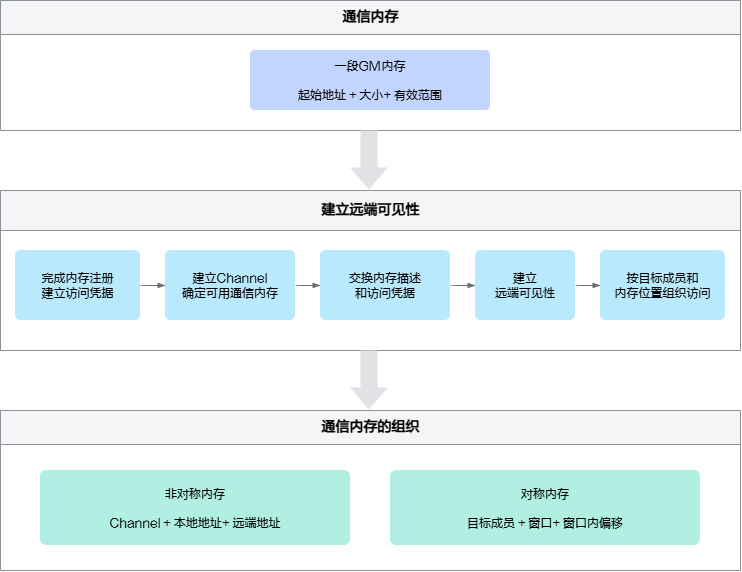

The diagram above was exported from draw.io. Its source (the exported page's mxGraphModel, read from the mxfile embedded in the PNG):
<mxGraphModel dx="2054" dy="1201" grid="1" gridSize="10" guides="1" tooltips="1" connect="1" arrows="1" fold="1" page="1" pageScale="1" pageWidth="780" pageHeight="620" background="#ffffff" math="0" shadow="0">
  <root>
    <mxCell id="0" />
    <mxCell id="1" parent="0" />
    <mxCell id="sourceGroup" parent="1" style="swimlane;html=1;horizontal=1;startSize=34;rounded=0;fontStyle=1;fontSize=14;fillColor=#F4F5F7;strokeColor=#686D75;swimlaneFillColor=#FFFFFF;fontFamily=方正兰亭黑简体;strokeWidth=0.75;fontColor=#000000;" value="通信内存" vertex="1">
      <mxGeometry height="130" width="740" x="20" y="20" as="geometry">
        <mxRectangle height="34" width="100" x="20" y="20" as="alternateBounds" />
      </mxGeometry>
    </mxCell>
    <mxCell id="sourceMemory" parent="sourceGroup" style="rounded=1;arcSize=8;whiteSpace=wrap;html=1;align=center;verticalAlign=middle;fontSize=12;fillColor=light-dark(#c2d5fe, #121212);strokeColor=none;fontFamily=方正兰亭黑简体;fontColor=#000000;" value="一段GM内存&lt;div&gt;&lt;br&gt;起始地址 + 大小+ 有效范围&lt;/div&gt;" vertex="1">
      <mxGeometry height="60" width="240" x="250" y="50" as="geometry" />
    </mxCell>
    <mxCell id="visibilityGroup" parent="1" style="swimlane;html=1;horizontal=1;startSize=40;rounded=0;fontStyle=1;fontSize=14;fillColor=#F4F5F7;strokeColor=#686D75;swimlaneFillColor=#FFFFFF;fontFamily=方正兰亭黑简体;strokeWidth=0.75;fontColor=#000000;" value="建立远端可见性" vertex="1">
      <mxGeometry height="160" width="740" x="20" y="210" as="geometry" />
    </mxCell>
    <mxCell id="registerMemory" parent="visibilityGroup" style="rounded=1;arcSize=8;whiteSpace=wrap;html=1;align=center;verticalAlign=middle;fontSize=12;fillColor=light-dark(#b9e9fc, #28385b);strokeColor=none;fontFamily=方正兰亭黑简体;fontColor=#000000;" value="完成内存注册&lt;br&gt;建立访问凭据" vertex="1">
      <mxGeometry height="70" width="125" x="15" y="60" as="geometry" />
    </mxCell>
    <mxCell id="channel" parent="visibilityGroup" style="rounded=1;arcSize=8;whiteSpace=wrap;html=1;align=center;verticalAlign=middle;fontSize=12;fillColor=light-dark(#b9e9fc, #121212);strokeColor=none;fontFamily=方正兰亭黑简体;fontColor=#000000;" value="建立Channel&lt;br&gt;确定可用通信内存" vertex="1">
      <mxGeometry height="70" width="130" x="165" y="60" as="geometry" />
    </mxCell>
    <mxCell id="credentialExchange" parent="visibilityGroup" style="rounded=1;arcSize=8;whiteSpace=wrap;html=1;align=center;verticalAlign=middle;fontSize=12;fillColor=light-dark(#B9E9FC,#121212);strokeColor=none;fontFamily=方正兰亭黑简体;fontColor=#000000;" value="交换内存描述&lt;br&gt;和访问凭据" vertex="1">
      <mxGeometry height="70" width="130" x="320" y="60" as="geometry" />
    </mxCell>
    <mxCell id="remoteVisible" parent="visibilityGroup" style="rounded=1;arcSize=8;whiteSpace=wrap;html=1;align=center;verticalAlign=middle;fontSize=12;fillColor=light-dark(#b9e9fc, #121212);strokeColor=none;fontFamily=方正兰亭黑简体;fontColor=#000000;" value="建立&lt;br&gt;远端可见性" vertex="1">
      <mxGeometry height="70" width="100" x="475" y="60" as="geometry" />
    </mxCell>
    <mxCell id="organizeAccess" parent="visibilityGroup" style="rounded=1;arcSize=8;whiteSpace=wrap;html=1;align=center;verticalAlign=middle;fontSize=12;fillColor=light-dark(#b9e9fc, #121212);strokeColor=none;fontFamily=方正兰亭黑简体;fontColor=#000000;" value="按目标成员和&lt;br&gt;内存位置组织访问" vertex="1">
      <mxGeometry height="70" width="125" x="600" y="60" as="geometry" />
    </mxCell>
    <mxCell id="edgeRegisterToChannel" edge="1" parent="visibilityGroup" source="registerMemory" style="edgeStyle=orthogonalEdgeStyle;rounded=0;orthogonalLoop=1;jettySize=auto;html=1;endArrow=blockThin;endFill=1;strokeWidth=0.75;strokeColor=#686D75;fontFamily=方正兰亭黑简体;labelBackgroundColor=none;" target="channel">
      <mxGeometry relative="1" as="geometry" />
    </mxCell>
    <mxCell id="edgeChannelToExchange" edge="1" parent="visibilityGroup" source="channel" style="edgeStyle=orthogonalEdgeStyle;rounded=0;orthogonalLoop=1;jettySize=auto;html=1;endArrow=blockThin;endFill=1;strokeWidth=0.75;strokeColor=#686D75;fontFamily=方正兰亭黑简体;labelBackgroundColor=none;" target="credentialExchange">
      <mxGeometry relative="1" as="geometry" />
    </mxCell>
    <mxCell id="edgeExchangeToVisible" edge="1" parent="visibilityGroup" source="credentialExchange" style="edgeStyle=orthogonalEdgeStyle;rounded=0;orthogonalLoop=1;jettySize=auto;html=1;endArrow=blockThin;endFill=1;strokeWidth=0.75;strokeColor=#686D75;fontFamily=方正兰亭黑简体;labelBackgroundColor=none;" target="remoteVisible">
      <mxGeometry relative="1" as="geometry" />
    </mxCell>
    <mxCell id="edgeVisibleToOrganize" edge="1" parent="visibilityGroup" source="remoteVisible" style="edgeStyle=orthogonalEdgeStyle;rounded=0;orthogonalLoop=1;jettySize=auto;html=1;endArrow=blockThin;endFill=1;strokeWidth=0.75;strokeColor=#686D75;fontFamily=方正兰亭黑简体;labelBackgroundColor=none;" target="organizeAccess">
      <mxGeometry relative="1" as="geometry" />
    </mxCell>
    <mxCell id="organizationGroup" parent="1" style="swimlane;html=1;horizontal=1;startSize=34;rounded=0;fontStyle=1;fontSize=14;fillColor=#F4F5F7;strokeColor=#686D75;swimlaneFillColor=#FFFFFF;fontFamily=方正兰亭黑简体;strokeWidth=0.75;fontColor=#000000;" value="通信内存的组织" vertex="1">
      <mxGeometry height="160" width="740" x="20" y="430" as="geometry" />
    </mxCell>
    <mxCell id="asymmetric" parent="organizationGroup" style="rounded=1;arcSize=8;whiteSpace=wrap;html=1;align=center;verticalAlign=middle;fontSize=12;fillColor=light-dark(#b0efe2, #121212);strokeColor=none;fontFamily=方正兰亭黑简体;fontColor=#000000;" value="非对称内存&lt;div&gt;&lt;br&gt;Channel + 本地地址+ 远端地址&lt;/div&gt;" vertex="1">
      <mxGeometry height="75" width="310" x="40" y="60" as="geometry" />
    </mxCell>
    <mxCell id="symmetric" parent="organizationGroup" style="rounded=1;arcSize=8;whiteSpace=wrap;html=1;align=center;verticalAlign=middle;fontSize=12;fillColor=light-dark(#b0efe2, #121212);strokeColor=none;fontFamily=方正兰亭黑简体;fontColor=#000000;" value="对称内存&lt;div&gt;&lt;br&gt;目标成员 + 窗口+ 窗口内偏移&lt;/div&gt;" vertex="1">
      <mxGeometry height="75" width="310" x="390" y="60" as="geometry" />
    </mxCell>
    <mxCell id="7fqsKh7QL8svQKOdzczs-3" edge="1" parent="1" style="shape=flexArrow;endArrow=classic;html=1;rounded=0;labelBackgroundColor=#E0E2E6;fillColor=#E0E2E6;strokeColor=none;width=17;endSize=7;fontFamily=方正兰亭黑简体;" value="">
      <mxGeometry height="50" relative="1" width="50" as="geometry">
        <mxPoint x="389" y="149.9999999999999" as="sourcePoint" />
        <mxPoint x="389" y="210" as="targetPoint" />
      </mxGeometry>
    </mxCell>
    <mxCell id="7fqsKh7QL8svQKOdzczs-4" edge="1" parent="1" style="shape=flexArrow;endArrow=classic;html=1;rounded=0;labelBackgroundColor=#E0E2E6;fillColor=#E0E2E6;strokeColor=none;width=17;endSize=7;fontFamily=方正兰亭黑简体;" value="">
      <mxGeometry height="50" relative="1" width="50" as="geometry">
        <mxPoint x="389" y="370" as="sourcePoint" />
        <mxPoint x="389" y="430.0000000000001" as="targetPoint" />
      </mxGeometry>
    </mxCell>
  </root>
</mxGraphModel>